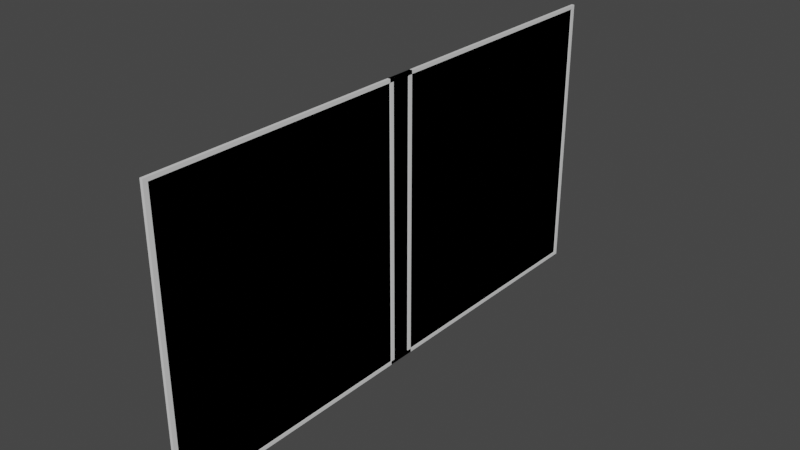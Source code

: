 # Source: Pallissades1.blend  (saved by Blender 2.91.10; exported with 4.5.12 LTS)
import bpy
from mathutils import Matrix  # noqa: F401  (used for matrix-valued properties, if any)

bpy.ops.wm.read_factory_settings(use_empty=True)
scene = bpy.context.scene
scene.name = 'Scene'

# ---- collections
col_collection = bpy.data.collections.new('Collection'); scene.collection.children.link(col_collection)

# ---- materials (node trees are filled in below, after node groups)
mat_material = bpy.data.materials.new('Material')
mat_material.alpha_threshold = 0.0
mat_material.use_transparent_shadow = False
mat_material.line_color = (0.0, 0.0, 0.0, 1.0)

# ---- material node trees
mat_material.use_nodes = True; mat_material.node_tree.nodes.clear()
_N = mat_material.node_tree.nodes; _L = mat_material.node_tree.links
n0 = _N.new('ShaderNodeOutputMaterial'); n0.name = 'Material Output'; n0.location = (300, 300)
n1 = _N.new('ShaderNodeBsdfPrincipled'); n1.name = 'Principled BSDF'; n1.location = (10, 300)
n1.distribution = 'GGX'
n1.subsurface_method = 'BURLEY'
n1.inputs[2].default_value = 0.4
n1.inputs[3].default_value = 1.45
n1.inputs[27].default_value = (0.0, 0.0, 0.0, 1.0)
n1.inputs[28].default_value = 1.0
_L.new(n1.outputs[0], n0.inputs[0])
n0.is_active_output = True

# ---- world
world_world = bpy.data.worlds.new('World'); scene.world = world_world
world_world.use_nodes = True; world_world.node_tree.nodes.clear()
_N = world_world.node_tree.nodes; _L = world_world.node_tree.links
n0 = _N.new('ShaderNodeOutputWorld'); n0.name = 'World Output'; n0.location = (300, 300)
n1 = _N.new('ShaderNodeBackground'); n1.name = 'Background'; n1.location = (10, 300)
n1.inputs[0].default_value = (0.05088, 0.05088, 0.05088, 1.0)
_L.new(n1.outputs[0], n0.inputs[0])
n0.is_active_output = True
world_world.color = (0.05088, 0.05088, 0.05088)
world_world.use_sun_shadow = False
world_world.sun_shadow_jitter_overblur = 0.0

# ---- meshes
me_cube = bpy.data.meshes.new('Cube')
me_cube.from_pydata([(-2.679, 1.421, 4.801), (-2.679, 1.421, 1.96), (-2.679, -1.421, 4.801), (-2.679, -1.421, 1.96), (-2.693, 1.421, 4.801), (-2.693, 1.421, 1.96), (-2.693, -1.421, 4.801), (-2.693, -1.421, 1.96), (-2.693, 1.412e-08, 1.96), (-2.679, 1.412e-08, 4.801), (-2.693, 1.412e-08, 4.801), (-2.679, 1.412e-08, 1.96), (-2.679, 1.421, 4.801), (-2.679, 1.421, 1.96), (-2.693, 1.421, 4.801), (-2.693, 1.421, 1.96), (-2.679, -1.421, 4.801), (-2.679, -1.421, 1.96), (-2.693, -1.421, 4.801), (-2.693, -1.421, 1.96), (-2.7, 1.421, 1.96), (-2.7, 1.421, 4.801), (-2.7, 1.466, 4.837), (-2.7, 1.466, 1.923), (-2.679, 1.412e-08, 4.801), (-2.693, 1.412e-08, 4.801), (-2.693, 1.412e-08, 1.96), (-2.679, 1.412e-08, 1.96), (-2.7, 1.412e-08, 4.801), (-2.7, 1.412e-08, 4.837), (-2.7, 1.412e-08, 1.96), (-2.7, 1.412e-08, 1.923), (-2.67, 1.412e-08, 4.801), (-2.67, 1.412e-08, 4.837), (-2.67, 1.412e-08, 1.96), (-2.67, 1.412e-08, 1.923), (-2.67, 1.421, 4.801), (-2.67, 1.421, 1.96), (-2.67, 1.466, 4.837), (-2.67, 1.466, 1.923), (-2.7, -1.421, 1.96), (-2.7, -1.421, 4.801), (-2.7, -1.466, 4.837), (-2.7, -1.466, 1.923), (-2.67, -1.421, 4.801), (-2.67, -1.421, 1.96), (-2.67, -1.466, 4.837), (-2.67, -1.466, 1.923)], [], [(8, 10, 4, 5), (7, 8, 11, 3), (7, 3, 2, 6), (5, 4, 0, 1), (18, 25, 10), (27, 34, 37, 13), (1, 0, 9, 11), (5, 1, 11, 8), (2, 9, 10, 6), (0, 4, 10, 9), (13, 37, 36, 12), (43, 42, 29, 28, 41, 40, 30, 31), (23, 31, 30, 20, 21, 28, 29, 22), (15, 26, 27, 13), (11, 13, 12, 9), (27, 17, 45, 34), (15, 8, 10, 14), (19, 17, 27, 26), (25, 28, 21, 14), (22, 29, 33, 38), (14, 21, 20, 15), (25, 18, 41, 28), (42, 46, 33, 29), (39, 38, 33, 32, 36, 37, 34, 35), (47, 35, 34, 45, 44, 32, 33, 46), (47, 43, 31, 35), (18, 19, 40, 41), (14, 10, 25), (11, 9, 16, 17), (39, 35, 31, 23), (3, 11, 9, 2), (17, 16, 44, 45), (39, 23, 22, 38), (19, 18, 10, 8), (8, 15, 13, 11), (8, 7, 6, 10), (15, 20, 30, 26), (12, 36, 32, 24), (9, 12, 24), (47, 46, 42, 43), (8, 11, 17, 19), (19, 26, 30, 40), (16, 24, 32, 44), (9, 24, 16)])
_uv = me_cube.uv_layers.new(name='UVMap')
_uv.uv.foreach_set('vector', [0.375, 0.125, 0.625, 0.125, 0.625, 0.25, 0.375, 0.25, 0.125, 0.5, 0.125, 0.625, 0.375, 0.625, 0.375, 0.5, 0.375, 0.25, 0.375, 0.5, 0.625, 0.5, 0.625, 0.25, 0.375, 0.25, 0.625, 0.25, 0.625, 0.5, 0.375, 0.5, 0.875, 0.75, 0.875, 0.75, 0.875, 0.625, 0.375, 0.75, 0.375, 0.75, 0.375, 0.75, 0.375, 0.75, 0.375, 0.5, 0.625, 0.5, 0.625, 0.625, 0.375, 0.625, 0.125, 0.5, 0.375, 0.5, 0.375, 0.625, 0.125, 0.625, 0.625, 0.5, 0.625, 0.625, 0.875, 0.625, 0.875, 0.5, 0.625, 0.5, 0.875, 0.5, 0.875, 0.625, 0.625, 0.625, 0.375, 0.75, 0.375, 0.75, 0.625, 0.75, 0.625, 0.75, 0.375, 0.0, 0.625, 0.0, 0.625, 0.0, 0.625, 0.0, 0.625, 0.0, 0.375, 0.0, 0.375, 0.0, 0.375, 0.0, 0.375, 0.0, 0.375, 0.0, 0.375, 0.0, 0.375, 0.0, 0.625, 0.0, 0.625, 0.0, 0.625, 0.0, 0.625, 0.0, 0.125, 0.75, 0.125, 0.75, 0.375, 0.75, 0.375, 0.75, 0.375, 0.625, 0.375, 0.75, 0.625, 0.75, 0.625, 0.625, 0.375, 0.75, 0.375, 0.75, 0.375, 0.75, 0.375, 0.75, 0.375, 0.0, 0.375, 0.125, 0.625, 0.125, 0.625, 0.0, 0.125, 0.75, 0.375, 0.75, 0.375, 0.75, 0.125, 0.75, 0.875, 0.75, 0.875, 0.75, 0.875, 0.75, 0.875, 0.75, 0.875, 0.75, 0.875, 0.75, 0.625, 0.75, 0.625, 0.75, 0.625, 0.0, 0.625, 0.0, 0.375, 0.0, 0.375, 0.0, 0.875, 0.75, 0.875, 0.75, 0.875, 0.75, 0.875, 0.75, 0.875, 0.75, 0.625, 0.75, 0.625, 0.75, 0.875, 0.75, 0.375, 0.75, 0.625, 0.75, 0.625, 0.75, 0.625, 0.75, 0.625, 0.75, 0.375, 0.75, 0.375, 0.75, 0.375, 0.75, 0.375, 0.75, 0.375, 0.75, 0.375, 0.75, 0.375, 0.75, 0.625, 0.75, 0.625, 0.75, 0.625, 0.75, 0.625, 0.75, 0.375, 0.75, 0.125, 0.75, 0.125, 0.75, 0.375, 0.75, 0.625, 0.0, 0.375, 0.0, 0.375, 0.0, 0.625, 0.0, 0.875, 0.75, 0.875, 0.625, 0.875, 0.75, 0.375, 0.625, 0.625, 0.625, 0.625, 0.75, 0.375, 0.75, 0.375, 0.75, 0.375, 0.75, 0.125, 0.75, 0.125, 0.75, 0.375, 0.5, 0.375, 0.625, 0.625, 0.625, 0.625, 0.5, 0.375, 0.75, 0.625, 0.75, 0.625, 0.75, 0.375, 0.75, 0.375, 0.75, 0.375, 1.0, 0.625, 1.0, 0.625, 0.75, 0.375, 0.0, 0.625, 0.0, 0.625, 0.125, 0.375, 0.125, 0.125, 0.625, 0.125, 0.75, 0.375, 0.75, 0.375, 0.625, 0.375, 0.125, 0.375, 0.25, 0.625, 0.25, 0.625, 0.125, 0.125, 0.75, 0.125, 0.75, 0.125, 0.75, 0.125, 0.75, 0.625, 0.75, 0.625, 0.75, 0.625, 0.75, 0.625, 0.75, 0.625, 0.625, 0.625, 0.75, 0.625, 0.75, 0.375, 0.75, 0.625, 0.75, 0.625, 1.0, 0.375, 1.0, 0.125, 0.625, 0.375, 0.625, 0.375, 0.75, 0.125, 0.75, 0.125, 0.75, 0.125, 0.75, 0.125, 0.75, 0.125, 0.75, 0.625, 0.75, 0.625, 0.75, 0.625, 0.75, 0.625, 0.75, 0.625, 0.625, 0.625, 0.75, 0.625, 0.75])
me_cube.materials.append(mat_material)
me_cube.use_remesh_preserve_volume = False
me_cube.use_remesh_preserve_attributes = False
me_cube.use_mirror_vertex_groups = False
me_cube.update()

# ---- objects
ob_palisade = bpy.data.objects.new('Palisade', me_cube)

# ---- transforms, parenting, visibility, modifiers, constraints
ob_palisade.location = (0.0, 0.0, 2.306)
ob_palisade.lock_rotations_4d = False
ob_palisade.empty_display_type = 'ARROWS'
ob_palisade.lineart.crease_threshold = 0.0
_m = ob_palisade.modifiers.new('Array', 'ARRAY')
_m.relative_offset_displace = (-6.333e-08, 0.9, 0.0)
_m.use_merge_vertices = True

# ---- collection membership
col_collection.objects.link(ob_palisade)

# ---- scene / render settings (as saved in the file)
scene.frame_start = 1; scene.frame_end = 250; scene.frame_set(1)
scene.render.engine = 'BLENDER_EEVEE_NEXT'
scene.cycles.use_denoising = False
scene.cycles.samples = 128
scene.cycles.sampling_pattern = 'TABULATED_SOBOL'
scene.cycles.use_adaptive_sampling = False
scene.cycles.use_light_tree = False
scene.view_settings.view_transform = 'Filmic'
bpy.context.view_layer.update()

# ---- added for rendering (the .blend has no active camera and no usable light): camera, sun
cam_auto = bpy.data.cameras.new('AutoCamera')
cam_auto.lens = 50.0
cam_auto.sensor_width = 36.0
cam_auto.clip_end = 1000.0
ob_auto_camera = bpy.data.objects.new('AutoCamera', cam_auto)
scene.collection.objects.link(ob_auto_camera)
ob_auto_camera.location = (3.13226, -5.66158, 10.3401)
ob_auto_camera.rotation_euler = (1.09748, -7.21219e-08, 0.694738)
scene.camera = ob_auto_camera
light_auto_sun = bpy.data.lights.new('AutoSun', 'SUN')
light_auto_sun.energy = 3.0
light_auto_sun.angle = 0.0523599
ob_auto_sun = bpy.data.objects.new('AutoSun', light_auto_sun)
scene.collection.objects.link(ob_auto_sun)
ob_auto_sun.rotation_euler = (0.872665, 0.174533, 0.523599)
bpy.context.view_layer.update()
